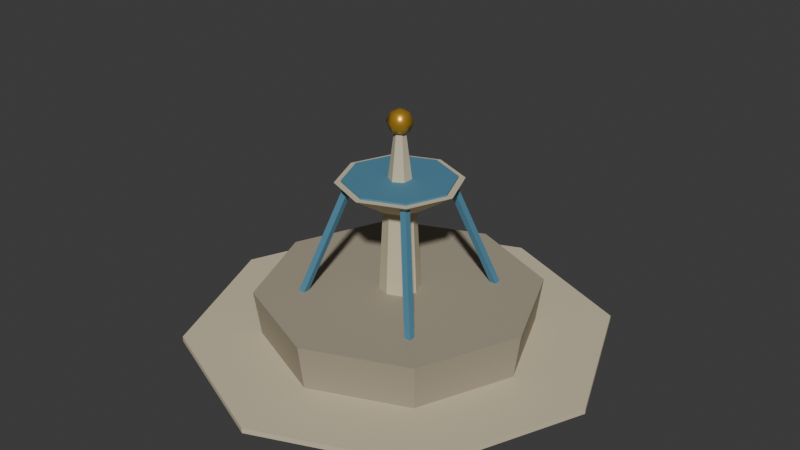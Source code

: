 # Source: castle_fountain.blend  (saved by Blender 5.2.44; exported with 4.5.12 LTS)
import bpy
from mathutils import Matrix  # noqa: F401  (used for matrix-valued properties, if any)

bpy.ops.wm.read_factory_settings(use_empty=True)
scene = bpy.context.scene
scene.name = 'Scene'

# ---- collections
col_collection = bpy.data.collections.new('Collection'); scene.collection.children.link(col_collection)

# ---- materials (node trees are filled in below, after node groups)
mat_castle_stone_light = bpy.data.materials.new('castle_stone_light')
mat_castle_stone_light.diffuse_color = (0.624, 0.5457, 0.3813, 1.0)
mat_castle_stone = bpy.data.materials.new('castle_stone')
mat_castle_stone.diffuse_color = (0.3763, 0.3278, 0.2423, 1.0)
mat_castle_water = bpy.data.materials.new('castle_water')
mat_castle_water.diffuse_color = (0.07819, 0.2384, 0.3515, 1.0)
mat_castle_gold = bpy.data.materials.new('castle_gold')
mat_castle_gold.diffuse_color = (0.6584, 0.3613, 0.03689, 1.0)

# ---- material node trees
mat_castle_stone_light.use_nodes = True; mat_castle_stone_light.node_tree.nodes.clear()
_N = mat_castle_stone_light.node_tree.nodes; _L = mat_castle_stone_light.node_tree.links
n0 = _N.new('ShaderNodeBsdfPrincipled'); n0.name = 'Principled BSDF'; n0.location = (-200, 100)
n0.inputs[0].default_value = (0.624, 0.5457, 0.3813, 1.0)
n0.inputs[2].default_value = 0.78
n0.inputs[10].default_value = 0.005
n1 = _N.new('ShaderNodeOutputMaterial'); n1.name = 'Material Output'; n1.location = (200, 100)
_L.new(n0.outputs[0], n1.inputs[0])
n1.is_active_output = True
mat_castle_stone.use_nodes = True; mat_castle_stone.node_tree.nodes.clear()
_N = mat_castle_stone.node_tree.nodes; _L = mat_castle_stone.node_tree.links
n0 = _N.new('ShaderNodeBsdfPrincipled'); n0.name = 'Principled BSDF'; n0.location = (-200, 100)
n0.inputs[0].default_value = (0.3763, 0.3278, 0.2423, 1.0)
n0.inputs[2].default_value = 0.78
n0.inputs[10].default_value = 0.005
n1 = _N.new('ShaderNodeOutputMaterial'); n1.name = 'Material Output'; n1.location = (200, 100)
_L.new(n0.outputs[0], n1.inputs[0])
n1.is_active_output = True
mat_castle_water.use_nodes = True; mat_castle_water.node_tree.nodes.clear()
_N = mat_castle_water.node_tree.nodes; _L = mat_castle_water.node_tree.links
n0 = _N.new('ShaderNodeBsdfPrincipled'); n0.name = 'Principled BSDF'; n0.location = (-200, 100)
n0.inputs[0].default_value = (0.07819, 0.2384, 0.3515, 1.0)
n0.inputs[2].default_value = 0.78
n0.inputs[10].default_value = 0.005
n1 = _N.new('ShaderNodeOutputMaterial'); n1.name = 'Material Output'; n1.location = (200, 100)
_L.new(n0.outputs[0], n1.inputs[0])
n1.is_active_output = True
mat_castle_gold.use_nodes = True; mat_castle_gold.node_tree.nodes.clear()
_N = mat_castle_gold.node_tree.nodes; _L = mat_castle_gold.node_tree.links
n0 = _N.new('ShaderNodeBsdfPrincipled'); n0.name = 'Principled BSDF'; n0.location = (-200, 100)
n0.inputs[0].default_value = (0.6584, 0.3613, 0.03689, 1.0)
n0.inputs[1].default_value = 0.6
n0.inputs[2].default_value = 0.35
n0.inputs[10].default_value = 0.005
n1 = _N.new('ShaderNodeOutputMaterial'); n1.name = 'Material Output'; n1.location = (200, 100)
_L.new(n0.outputs[0], n1.inputs[0])
n1.is_active_output = True

# ---- world
world_world = bpy.data.worlds.new('World'); scene.world = world_world
world_world.use_nodes = True; world_world.node_tree.nodes.clear()
_N = world_world.node_tree.nodes; _L = world_world.node_tree.links
n0 = _N.new('ShaderNodeOutputWorld'); n0.name = 'World Output'; n0.location = (200, 100)
n1 = _N.new('ShaderNodeBackground'); n1.name = 'Background'; n1.location = (-200, 100)
n1.inputs[0].default_value = (0.05088, 0.05088, 0.05088, 1.0)
_L.new(n1.outputs[0], n0.inputs[0])
n0.is_active_output = True
world_world.color = (0.05088, 0.05088, 0.05088)
world_world.sun_shadow_jitter_overblur = 0.0

# ---- meshes
me_cone = bpy.data.meshes.new('Cone')
me_cone.from_pydata([(0.0, 3.3, 0.0), (0.0, 3.3, 0.08), (2.333, 2.333, 0.0), (2.333, 2.333, 0.08), (3.3, 0.0, 0.0), (3.3, 0.0, 0.08), (2.333, -2.333, 0.0), (2.333, -2.333, 0.08), (0.0, -3.3, 0.0), (0.0, -3.3, 0.08), (-2.333, -2.333, 0.0), (-2.333, -2.333, 0.08), (-3.3, 0.0, 0.0), (-3.3, 0.0, 0.08), (-2.333, 2.333, 0.0), (-2.333, 2.333, 0.08), (0.0, 2.1, 0.045), (0.0, 2.2, 0.795), (1.485, 1.485, 0.045), (1.556, 1.556, 0.795), (2.1, 0.0, 0.045), (2.2, 0.0, 0.795), (1.485, -1.485, 0.045), (1.556, -1.556, 0.795), (0.0, -2.1, 0.045), (0.0, -2.2, 0.795), (-1.485, -1.485, 0.045), (-1.556, -1.556, 0.795), (-2.1, 0.0, 0.045), (-2.2, 0.0, 0.795), (-1.485, 1.485, 0.045), (-1.556, 1.556, 0.795), (0.0, 1.85, 0.71), (0.0, 1.85, 0.77), (1.308, 1.308, 0.71), (1.308, 1.308, 0.77), (1.85, 0.0, 0.71), (1.85, 0.0, 0.77), (1.308, -1.308, 0.71), (1.308, -1.308, 0.77), (0.0, -1.85, 0.71), (0.0, -1.85, 0.77), (-1.308, -1.308, 0.71), (-1.308, -1.308, 0.77), (-1.85, 0.0, 0.71), (-1.85, 0.0, 0.77), (-1.308, 1.308, 0.71), (-1.308, 1.308, 0.77), (0.0, 0.32, 0.7), (0.0, 0.24, 2.3), (0.2263, 0.2263, 0.7), (0.1697, 0.1697, 2.3), (0.32, 0.0, 0.7), (0.24, 0.0, 2.3), (0.2263, -0.2263, 0.7), (0.1697, -0.1697, 2.3), (0.0, -0.32, 0.7), (0.0, -0.24, 2.3), (-0.2263, -0.2263, 0.7), (-0.1697, -0.1697, 2.3), (-0.32, 0.0, 0.7), (-0.24, 0.0, 2.3), (-0.2263, 0.2263, 0.7), (-0.1697, 0.1697, 2.3), (0.0, 0.35, 2.15), (0.0, 0.95, 2.55), (0.2475, 0.2475, 2.15), (0.6718, 0.6718, 2.55), (0.35, 0.0, 2.15), (0.95, 0.0, 2.55), (0.2475, -0.2475, 2.15), (0.6718, -0.6718, 2.55), (0.0, -0.35, 2.15), (0.0, -0.95, 2.55), (-0.2475, -0.2475, 2.15), (-0.6718, -0.6718, 2.55), (-0.35, 0.0, 2.15), (-0.95, 0.0, 2.55), (-0.2475, 0.2475, 2.15), (-0.6718, 0.6718, 2.55), (0.0, 0.85, 2.54), (0.0, 0.85, 2.58), (0.601, 0.601, 2.54), (0.601, 0.601, 2.58), (0.85, 0.0, 2.54), (0.85, 0.0, 2.58), (0.601, -0.601, 2.54), (0.601, -0.601, 2.58), (0.0, -0.85, 2.54), (0.0, -0.85, 2.58), (-0.601, -0.601, 2.54), (-0.601, -0.601, 2.58), (-0.85, 0.0, 2.54), (-0.85, 0.0, 2.58), (-0.601, 0.601, 2.54), (-0.601, 0.601, 2.58), (0.0, 0.18, 2.55), (0.0, 0.08, 3.35), (0.1559, 0.09, 2.55), (0.06928, 0.04, 3.35), (0.1559, -0.09, 2.55), (0.06928, -0.04, 3.35), (0.0, -0.18, 2.55), (0.0, -0.08, 3.35), (-0.1559, -0.09, 2.55), (-0.06928, -0.04, 3.35), (-0.1559, 0.09, 2.55), (-0.06928, 0.04, 3.35), (0.0, 0.0, 3.65), (0.0, 0.1414, 3.591), (0.0, 0.2, 3.45), (0.0, 0.1414, 3.309), (0.0, 0.0, 3.25), (0.1225, 0.07071, 3.591), (0.1732, 0.1, 3.45), (0.1225, 0.07071, 3.309), (0.1225, -0.07071, 3.591), (0.1732, -0.1, 3.45), (0.1225, -0.07071, 3.309), (-2.98e-08, -0.1414, 3.591), (-2.98e-08, -0.2, 3.45), (-2.98e-08, -0.1414, 3.309), (-0.1225, -0.07071, 3.591), (-0.1732, -0.1, 3.45), (-0.1225, -0.07071, 3.309), (-0.1225, 0.07071, 3.591), (-0.1732, 0.1, 3.45), (-0.1225, 0.07071, 3.309), (0.576, 0.576, 2.477), (1.071, 1.071, 0.8071), (0.4808, 0.5798, 2.45), (0.9758, 1.075, 0.78), (0.4847, 0.4847, 2.423), (0.9797, 0.9797, 0.7529), (0.5798, 0.4808, 2.45), (1.075, 0.9758, 0.78), (-0.576, 0.576, 2.477), (-1.071, 1.071, 0.8071), (-0.5798, 0.4808, 2.45), (-1.075, 0.9758, 0.78), (-0.4847, 0.4847, 2.423), (-0.9797, 0.9797, 0.7529), (-0.4808, 0.5798, 2.45), (-0.9758, 1.075, 0.78), (-0.576, -0.576, 2.477), (-1.071, -1.071, 0.8071), (-0.4808, -0.5798, 2.45), (-0.9758, -1.075, 0.78), (-0.4847, -0.4847, 2.423), (-0.9797, -0.9797, 0.7529), (-0.5798, -0.4808, 2.45), (-1.075, -0.9758, 0.78), (0.576, -0.576, 2.477), (1.071, -1.071, 0.8071), (0.5798, -0.4808, 2.45), (1.075, -0.9758, 0.78), (0.4847, -0.4847, 2.423), (0.9797, -0.9797, 0.7529), (0.4808, -0.5798, 2.45), (0.9758, -1.075, 0.78)], [], [(0, 1, 3, 2), (2, 3, 5, 4), (4, 5, 7, 6), (6, 7, 9, 8), (8, 9, 11, 10), (10, 11, 13, 12), (3, 1, 15, 13, 11, 9, 7, 5), (12, 13, 15, 14), (14, 15, 1, 0), (0, 2, 4, 6, 8, 10, 12, 14), (16, 17, 19, 18), (18, 19, 21, 20), (20, 21, 23, 22), (22, 23, 25, 24), (24, 25, 27, 26), (26, 27, 29, 28), (19, 17, 31, 29, 27, 25, 23, 21), (28, 29, 31, 30), (30, 31, 17, 16), (16, 18, 20, 22, 24, 26, 28, 30), (32, 33, 35, 34), (34, 35, 37, 36), (36, 37, 39, 38), (38, 39, 41, 40), (40, 41, 43, 42), (42, 43, 45, 44), (35, 33, 47, 45, 43, 41, 39, 37), (44, 45, 47, 46), (46, 47, 33, 32), (32, 34, 36, 38, 40, 42, 44, 46), (48, 49, 51, 50), (50, 51, 53, 52), (52, 53, 55, 54), (54, 55, 57, 56), (56, 57, 59, 58), (58, 59, 61, 60), (51, 49, 63, 61, 59, 57, 55, 53), (60, 61, 63, 62), (62, 63, 49, 48), (48, 50, 52, 54, 56, 58, 60, 62), (64, 65, 67, 66), (66, 67, 69, 68), (68, 69, 71, 70), (70, 71, 73, 72), (72, 73, 75, 74), (74, 75, 77, 76), (67, 65, 79, 77, 75, 73, 71, 69), (76, 77, 79, 78), (78, 79, 65, 64), (64, 66, 68, 70, 72, 74, 76, 78), (80, 81, 83, 82), (82, 83, 85, 84), (84, 85, 87, 86), (86, 87, 89, 88), (88, 89, 91, 90), (90, 91, 93, 92), (83, 81, 95, 93, 91, 89, 87, 85), (92, 93, 95, 94), (94, 95, 81, 80), (80, 82, 84, 86, 88, 90, 92, 94), (96, 97, 99, 98), (98, 99, 101, 100), (100, 101, 103, 102), (102, 103, 105, 104), (99, 97, 107, 105, 103, 101), (104, 105, 107, 106), (106, 107, 97, 96), (96, 98, 100, 102, 104, 106), (110, 109, 113, 114), (111, 110, 114, 115), (109, 108, 113), (112, 111, 115), (115, 114, 117, 118), (113, 108, 116), (112, 115, 118), (114, 113, 116, 117), (118, 117, 120, 121), (116, 108, 119), (112, 118, 121), (117, 116, 119, 120), (120, 119, 122, 123), (121, 120, 123, 124), (119, 108, 122), (112, 121, 124), (112, 124, 127), (123, 122, 125, 126), (124, 123, 126, 127), (122, 108, 125), (112, 127, 111), (126, 125, 109, 110), (127, 126, 110, 111), (125, 108, 109), (128, 129, 131, 130), (130, 131, 133, 132), (131, 129, 135, 133), (132, 133, 135, 134), (134, 135, 129, 128), (128, 130, 132, 134), (136, 137, 139, 138), (138, 139, 141, 140), (139, 137, 143, 141), (140, 141, 143, 142), (142, 143, 137, 136), (136, 138, 140, 142), (144, 145, 147, 146), (146, 147, 149, 148), (147, 145, 151, 149), (148, 149, 151, 150), (150, 151, 145, 144), (144, 146, 148, 150), (152, 153, 155, 154), (154, 155, 157, 156), (155, 153, 159, 157), (156, 157, 159, 158), (158, 159, 153, 152), (152, 154, 156, 158)])
me_cone.polygons.foreach_set('use_smooth', [0, 0, 0, 0, 0, 0, 0, 0, 0, 0, 0, 0, 0, 0, 0, 0, 0, 0, 0, 0, 0, 0, 0, 0, 0, 0, 0, 0, 0, 0, 0, 0, 0, 0, 0, 0, 0, 0, 0, 0, 0, 0, 0, 0, 0, 0, 0, 0, 0, 0, 0, 0, 0, 0, 0, 0, 0, 0, 0, 0, 0, 0, 0, 0, 0, 0, 0, 0, 1, 1, 1, 1, 1, 1, 1, 1, 1, 1, 1, 1, 1, 1, 1, 1, 1, 1, 1, 1, 1, 1, 1, 1, 0, 0, 0, 0, 0, 0, 0, 0, 0, 0, 0, 0, 0, 0, 0, 0, 0, 0, 0, 0, 0, 0, 0, 0])
me_cone.polygons.foreach_set('material_index', [0, 0, 0, 0, 0, 0, 0, 0, 0, 0, 1, 1, 1, 1, 1, 1, 1, 1, 1, 1, 2, 2, 2, 2, 2, 2, 2, 2, 2, 2, 0, 0, 0, 0, 0, 0, 0, 0, 0, 0, 0, 0, 0, 0, 0, 0, 0, 0, 0, 0, 2, 2, 2, 2, 2, 2, 2, 2, 2, 2, 0, 0, 0, 0, 0, 0, 0, 0, 3, 3, 3, 3, 3, 3, 3, 3, 3, 3, 3, 3, 3, 3, 3, 3, 3, 3, 3, 3, 3, 3, 3, 3, 2, 2, 2, 2, 2, 2, 2, 2, 2, 2, 2, 2, 2, 2, 2, 2, 2, 2, 2, 2, 2, 2, 2, 2])
_uv = me_cone.uv_layers.new(name='UVMap')
_uv.uv.foreach_set('vector', [1.0, 0.5, 1.0, 1.0, 0.875, 1.0, 0.875, 0.5, 0.875, 0.5, 0.875, 1.0, 0.75, 1.0, 0.75, 0.5, 0.75, 0.5, 0.75, 1.0, 0.625, 1.0, 0.625, 0.5, 0.625, 0.5, 0.625, 1.0, 0.5, 1.0, 0.5, 0.5, 0.5, 0.5, 0.5, 1.0, 0.375, 1.0, 0.375, 0.5, 0.375, 0.5, 0.375, 1.0, 0.25, 1.0, 0.25, 0.5, 0.4197, 0.4197, 0.25, 0.49, 0.08029, 0.4197, 0.01, 0.25, 0.08029, 0.08029, 0.25, 0.01, 0.4197, 0.08029, 0.49, 0.25, 0.25, 0.5, 0.25, 1.0, 0.125, 1.0, 0.125, 0.5, 0.125, 0.5, 0.125, 1.0, 0.0, 1.0, 0.0, 0.5, 0.75, 0.49, 0.9197, 0.4197, 0.99, 0.25, 0.9197, 0.08029, 0.75, 0.01, 0.5803, 0.08029, 0.51, 0.25, 0.5803, 0.4197, 1.0, 0.5, 1.0, 1.0, 0.875, 1.0, 0.875, 0.5, 0.875, 0.5, 0.875, 1.0, 0.75, 1.0, 0.75, 0.5, 0.75, 0.5, 0.75, 1.0, 0.625, 1.0, 0.625, 0.5, 0.625, 0.5, 0.625, 1.0, 0.5, 1.0, 0.5, 0.5, 0.5, 0.5, 0.5, 1.0, 0.375, 1.0, 0.375, 0.5, 0.375, 0.5, 0.375, 1.0, 0.25, 1.0, 0.25, 0.5, 0.4197, 0.4197, 0.25, 0.49, 0.08029, 0.4197, 0.01, 0.25, 0.08029, 0.08029, 0.25, 0.01, 0.4197, 0.08029, 0.49, 0.25, 0.25, 0.5, 0.25, 1.0, 0.125, 1.0, 0.125, 0.5, 0.125, 0.5, 0.125, 1.0, 0.0, 1.0, 0.0, 0.5, 0.75, 0.49, 0.9197, 0.4197, 0.99, 0.25, 0.9197, 0.08029, 0.75, 0.01, 0.5803, 0.08029, 0.51, 0.25, 0.5803, 0.4197, 1.0, 0.5, 1.0, 1.0, 0.875, 1.0, 0.875, 0.5, 0.875, 0.5, 0.875, 1.0, 0.75, 1.0, 0.75, 0.5, 0.75, 0.5, 0.75, 1.0, 0.625, 1.0, 0.625, 0.5, 0.625, 0.5, 0.625, 1.0, 0.5, 1.0, 0.5, 0.5, 0.5, 0.5, 0.5, 1.0, 0.375, 1.0, 0.375, 0.5, 0.375, 0.5, 0.375, 1.0, 0.25, 1.0, 0.25, 0.5, 0.4197, 0.4197, 0.25, 0.49, 0.08029, 0.4197, 0.01, 0.25, 0.08029, 0.08029, 0.25, 0.01, 0.4197, 0.08029, 0.49, 0.25, 0.25, 0.5, 0.25, 1.0, 0.125, 1.0, 0.125, 0.5, 0.125, 0.5, 0.125, 1.0, 0.0, 1.0, 0.0, 0.5, 0.75, 0.49, 0.9197, 0.4197, 0.99, 0.25, 0.9197, 0.08029, 0.75, 0.01, 0.5803, 0.08029, 0.51, 0.25, 0.5803, 0.4197, 1.0, 0.5, 1.0, 1.0, 0.875, 1.0, 0.875, 0.5, 0.875, 0.5, 0.875, 1.0, 0.75, 1.0, 0.75, 0.5, 0.75, 0.5, 0.75, 1.0, 0.625, 1.0, 0.625, 0.5, 0.625, 0.5, 0.625, 1.0, 0.5, 1.0, 0.5, 0.5, 0.5, 0.5, 0.5, 1.0, 0.375, 1.0, 0.375, 0.5, 0.375, 0.5, 0.375, 1.0, 0.25, 1.0, 0.25, 0.5, 0.4197, 0.4197, 0.25, 0.49, 0.08029, 0.4197, 0.01, 0.25, 0.08029, 0.08029, 0.25, 0.01, 0.4197, 0.08029, 0.49, 0.25, 0.25, 0.5, 0.25, 1.0, 0.125, 1.0, 0.125, 0.5, 0.125, 0.5, 0.125, 1.0, 0.0, 1.0, 0.0, 0.5, 0.75, 0.49, 0.9197, 0.4197, 0.99, 0.25, 0.9197, 0.08029, 0.75, 0.01, 0.5803, 0.08029, 0.51, 0.25, 0.5803, 0.4197, 1.0, 0.5, 1.0, 1.0, 0.875, 1.0, 0.875, 0.5, 0.875, 0.5, 0.875, 1.0, 0.75, 1.0, 0.75, 0.5, 0.75, 0.5, 0.75, 1.0, 0.625, 1.0, 0.625, 0.5, 0.625, 0.5, 0.625, 1.0, 0.5, 1.0, 0.5, 0.5, 0.5, 0.5, 0.5, 1.0, 0.375, 1.0, 0.375, 0.5, 0.375, 0.5, 0.375, 1.0, 0.25, 1.0, 0.25, 0.5, 0.4197, 0.4197, 0.25, 0.49, 0.08029, 0.4197, 0.01, 0.25, 0.08029, 0.08029, 0.25, 0.01, 0.4197, 0.08029, 0.49, 0.25, 0.25, 0.5, 0.25, 1.0, 0.125, 1.0, 0.125, 0.5, 0.125, 0.5, 0.125, 1.0, 0.0, 1.0, 0.0, 0.5, 0.75, 0.49, 0.9197, 0.4197, 0.99, 0.25, 0.9197, 0.08029, 0.75, 0.01, 0.5803, 0.08029, 0.51, 0.25, 0.5803, 0.4197, 1.0, 0.5, 1.0, 1.0, 0.875, 1.0, 0.875, 0.5, 0.875, 0.5, 0.875, 1.0, 0.75, 1.0, 0.75, 0.5, 0.75, 0.5, 0.75, 1.0, 0.625, 1.0, 0.625, 0.5, 0.625, 0.5, 0.625, 1.0, 0.5, 1.0, 0.5, 0.5, 0.5, 0.5, 0.5, 1.0, 0.375, 1.0, 0.375, 0.5, 0.375, 0.5, 0.375, 1.0, 0.25, 1.0, 0.25, 0.5, 0.4197, 0.4197, 0.25, 0.49, 0.08029, 0.4197, 0.01, 0.25, 0.08029, 0.08029, 0.25, 0.01, 0.4197, 0.08029, 0.49, 0.25, 0.25, 0.5, 0.25, 1.0, 0.125, 1.0, 0.125, 0.5, 0.125, 0.5, 0.125, 1.0, 0.0, 1.0, 0.0, 0.5, 0.75, 0.49, 0.9197, 0.4197, 0.99, 0.25, 0.9197, 0.08029, 0.75, 0.01, 0.5803, 0.08029, 0.51, 0.25, 0.5803, 0.4197, 1.0, 0.5, 1.0, 1.0, 0.8333, 1.0, 0.8333, 0.5, 0.8333, 0.5, 0.8333, 1.0, 0.6667, 1.0, 0.6667, 0.5, 0.6667, 0.5, 0.6667, 1.0, 0.5, 1.0, 0.5, 0.5, 0.5, 0.5, 0.5, 1.0, 0.3333, 1.0, 0.3333, 0.5, 0.4578, 0.37, 0.25, 0.49, 0.04215, 0.37, 0.04215, 0.13, 0.25, 0.01, 0.4578, 0.13, 0.3333, 0.5, 0.3333, 1.0, 0.1667, 1.0, 0.1667, 0.5, 0.1667, 0.5, 0.1667, 1.0, -8.941e-08, 1.0, -8.941e-08, 0.5, 0.75, 0.49, 0.9578, 0.37, 0.9578, 0.13, 0.75, 0.01, 0.5422, 0.13, 0.5422, 0.37, 0.6667, 0.5, 0.6667, 0.75, 0.5, 0.75, 0.5, 0.5, 0.6667, 0.25, 0.6667, 0.5, 0.5, 0.5, 0.5, 0.25, 0.6667, 0.75, 0.5833, 1.0, 0.5, 0.75, 0.5833, 0.0, 0.6667, 0.25, 0.5, 0.25, 0.5, 0.25, 0.5, 0.5, 0.3333, 0.5, 0.3333, 0.25, 0.5, 0.75, 0.4167, 1.0, 0.3333, 0.75, 0.4167, 0.0, 0.5, 0.25, 0.3333, 0.25, 0.5, 0.5, 0.5, 0.75, 0.3333, 0.75, 0.3333, 0.5, 0.3333, 0.25, 0.3333, 0.5, 0.1667, 0.5, 0.1667, 0.25, 0.3333, 0.75, 0.25, 1.0, 0.1667, 0.75, 0.25, 0.0, 0.3333, 0.25, 0.1667, 0.25, 0.3333, 0.5, 0.3333, 0.75, 0.1667, 0.75, 0.1667, 0.5, 0.1667, 0.5, 0.1667, 0.75, 0.0, 0.75, 0.0, 0.5, 0.1667, 0.25, 0.1667, 0.5, 0.0, 0.5, 0.0, 0.25, 0.1667, 0.75, 0.08333, 1.0, 0.0, 0.75, 0.08333, 0.0, 0.1667, 0.25, 0.0, 0.25, 0.9167, 0.0, 1.0, 0.25, 0.8333, 0.25, 1.0, 0.5, 1.0, 0.75, 0.8333, 0.75, 0.8333, 0.5, 1.0, 0.25, 1.0, 0.5, 0.8333, 0.5, 0.8333, 0.25, 1.0, 0.75, 0.9167, 1.0, 0.8333, 0.75, 0.75, 0.0, 0.8333, 0.25, 0.6667, 0.25, 0.8333, 0.5, 0.8333, 0.75, 0.6667, 0.75, 0.6667, 0.5, 0.8333, 0.25, 0.8333, 0.5, 0.6667, 0.5, 0.6667, 0.25, 0.8333, 0.75, 0.75, 1.0, 0.6667, 0.75, 1.0, 0.5, 1.0, 1.0, 0.75, 1.0, 0.75, 0.5, 0.75, 0.5, 0.75, 1.0, 0.5, 1.0, 0.5, 0.5, 0.49, 0.25, 0.25, 0.49, 0.01, 0.25, 0.25, 0.01, 0.5, 0.5, 0.5, 1.0, 0.25, 1.0, 0.25, 0.5, 0.25, 0.5, 0.25, 1.0, 0.0, 1.0, 0.0, 0.5, 0.75, 0.49, 0.99, 0.25, 0.75, 0.01, 0.51, 0.25, 1.0, 0.5, 1.0, 1.0, 0.75, 1.0, 0.75, 0.5, 0.75, 0.5, 0.75, 1.0, 0.5, 1.0, 0.5, 0.5, 0.49, 0.25, 0.25, 0.49, 0.01, 0.25, 0.25, 0.01, 0.5, 0.5, 0.5, 1.0, 0.25, 1.0, 0.25, 0.5, 0.25, 0.5, 0.25, 1.0, 0.0, 1.0, 0.0, 0.5, 0.75, 0.49, 0.99, 0.25, 0.75, 0.01, 0.51, 0.25, 1.0, 0.5, 1.0, 1.0, 0.75, 1.0, 0.75, 0.5, 0.75, 0.5, 0.75, 1.0, 0.5, 1.0, 0.5, 0.5, 0.49, 0.25, 0.25, 0.49, 0.01, 0.25, 0.25, 0.01, 0.5, 0.5, 0.5, 1.0, 0.25, 1.0, 0.25, 0.5, 0.25, 0.5, 0.25, 1.0, 0.0, 1.0, 0.0, 0.5, 0.75, 0.49, 0.99, 0.25, 0.75, 0.01, 0.51, 0.25, 1.0, 0.5, 1.0, 1.0, 0.75, 1.0, 0.75, 0.5, 0.75, 0.5, 0.75, 1.0, 0.5, 1.0, 0.5, 0.5, 0.49, 0.25, 0.25, 0.49, 0.01, 0.25, 0.25, 0.01, 0.5, 0.5, 0.5, 1.0, 0.25, 1.0, 0.25, 0.5, 0.25, 0.5, 0.25, 1.0, 0.0, 1.0, 0.0, 0.5, 0.75, 0.49, 0.99, 0.25, 0.75, 0.01, 0.51, 0.25])
me_cone.materials.append(mat_castle_stone_light)
me_cone.materials.append(mat_castle_stone)
me_cone.materials.append(mat_castle_water)
me_cone.materials.append(mat_castle_gold)
me_cone.update()

# ---- objects
ob_castle_fountain = bpy.data.objects.new('castle_fountain', me_cone)

# ---- transforms, parenting, visibility, modifiers, constraints
ob_castle_fountain.location = (0.0, 0.0, 0.0)
_vg = ob_castle_fountain.vertex_groups.new(name='root')

# ---- collection membership
col_collection.objects.link(ob_castle_fountain)

# ---- scene / render settings (as saved in the file)
scene.frame_start = 1; scene.frame_end = 250; scene.frame_set(1)
scene.render.engine = 'BLENDER_EEVEE_NEXT'
scene.render.bake_bias = 0.0
scene.render.bake_samples = 0
scene.render.compositor_device = 'GPU'
scene.eevee.use_volume_custom_range = False
scene.eevee.fast_gi_thickness_near = 0.1
scene.eevee.fast_gi_thickness_far = 0.0
scene.eevee.ray_tracing_options.screen_trace_thickness = 0.1
bpy.context.view_layer.update()

# ---- added for rendering (the .blend has no active camera and no usable light): camera, sun
cam_auto = bpy.data.cameras.new('AutoCamera')
cam_auto.lens = 50.0
cam_auto.sensor_width = 36.0
cam_auto.clip_end = 1000.0
ob_auto_camera = bpy.data.objects.new('AutoCamera', cam_auto)
scene.collection.objects.link(ob_auto_camera)
ob_auto_camera.location = (9.27269, -11.1272, 9.24316)
ob_auto_camera.rotation_euler = (1.09748, -7.21219e-08, 0.694738)
scene.camera = ob_auto_camera
light_auto_sun = bpy.data.lights.new('AutoSun', 'SUN')
light_auto_sun.energy = 3.0
light_auto_sun.angle = 0.0523599
ob_auto_sun = bpy.data.objects.new('AutoSun', light_auto_sun)
scene.collection.objects.link(ob_auto_sun)
ob_auto_sun.rotation_euler = (0.872665, 0.174533, 0.523599)
bpy.context.view_layer.update()
